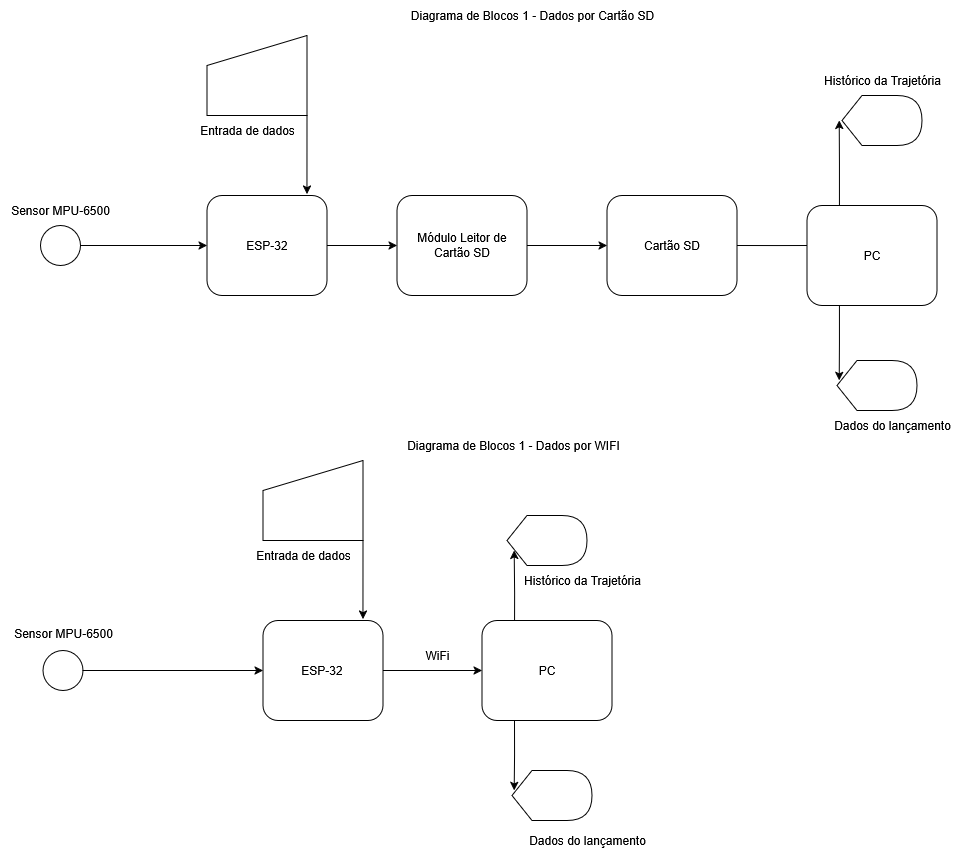

The diagram above was exported from draw.io. Its source (the exported page's mxGraphModel, read from the mxfile embedded in the PNG):
<mxGraphModel dx="1737" dy="944" grid="1" gridSize="10" guides="1" tooltips="1" connect="1" arrows="1" fold="1" page="1" pageScale="1" pageWidth="850" pageHeight="1100" math="0" shadow="0">
  <root>
    <mxCell id="0" />
    <mxCell id="1" parent="0" />
    <mxCell id="RQ35r7w4oVpPP_2rCNeY-1" style="edgeStyle=orthogonalEdgeStyle;rounded=0;orthogonalLoop=1;jettySize=auto;html=1;exitX=1;exitY=0.5;exitDx=0;exitDy=0;entryX=0;entryY=0.5;entryDx=0;entryDy=0;" edge="1" parent="1" source="RQ35r7w4oVpPP_2rCNeY-2" target="RQ35r7w4oVpPP_2rCNeY-9">
      <mxGeometry relative="1" as="geometry" />
    </mxCell>
    <mxCell id="RQ35r7w4oVpPP_2rCNeY-2" value="ESP-32" style="rounded=1;whiteSpace=wrap;html=1;" vertex="1" parent="1">
      <mxGeometry x="316.5" y="315" width="120" height="100" as="geometry" />
    </mxCell>
    <mxCell id="RQ35r7w4oVpPP_2rCNeY-3" style="edgeStyle=orthogonalEdgeStyle;rounded=0;orthogonalLoop=1;jettySize=auto;html=1;exitX=1;exitY=0.5;exitDx=0;exitDy=0;entryX=0;entryY=0.5;entryDx=0;entryDy=0;" edge="1" parent="1" source="RQ35r7w4oVpPP_2rCNeY-4" target="RQ35r7w4oVpPP_2rCNeY-2">
      <mxGeometry relative="1" as="geometry" />
    </mxCell>
    <mxCell id="RQ35r7w4oVpPP_2rCNeY-4" value="" style="ellipse;whiteSpace=wrap;html=1;aspect=fixed;" vertex="1" parent="1">
      <mxGeometry x="150" y="345" width="40" height="40" as="geometry" />
    </mxCell>
    <mxCell id="RQ35r7w4oVpPP_2rCNeY-5" value="" style="shape=manualInput;whiteSpace=wrap;html=1;" vertex="1" parent="1">
      <mxGeometry x="316.5" y="155" width="100" height="80" as="geometry" />
    </mxCell>
    <mxCell id="RQ35r7w4oVpPP_2rCNeY-6" value="Entrada de dados" style="text;html=1;align=center;verticalAlign=middle;resizable=0;points=[];autosize=1;strokeColor=none;fillColor=none;" vertex="1" parent="1">
      <mxGeometry x="296.5" y="235" width="120" height="30" as="geometry" />
    </mxCell>
    <mxCell id="RQ35r7w4oVpPP_2rCNeY-7" style="edgeStyle=orthogonalEdgeStyle;rounded=0;orthogonalLoop=1;jettySize=auto;html=1;exitX=1;exitY=1;exitDx=0;exitDy=0;entryX=0.833;entryY=-0.013;entryDx=0;entryDy=0;entryPerimeter=0;" edge="1" parent="1" source="RQ35r7w4oVpPP_2rCNeY-5" target="RQ35r7w4oVpPP_2rCNeY-2">
      <mxGeometry relative="1" as="geometry" />
    </mxCell>
    <mxCell id="RQ35r7w4oVpPP_2rCNeY-8" style="edgeStyle=orthogonalEdgeStyle;rounded=0;orthogonalLoop=1;jettySize=auto;html=1;exitX=1;exitY=0.5;exitDx=0;exitDy=0;entryX=0;entryY=0.5;entryDx=0;entryDy=0;" edge="1" parent="1" source="RQ35r7w4oVpPP_2rCNeY-9" target="RQ35r7w4oVpPP_2rCNeY-11">
      <mxGeometry relative="1" as="geometry" />
    </mxCell>
    <mxCell id="RQ35r7w4oVpPP_2rCNeY-9" value="Módulo Leitor de Cartão SD" style="rounded=1;whiteSpace=wrap;html=1;" vertex="1" parent="1">
      <mxGeometry x="506.5" y="315" width="130" height="100" as="geometry" />
    </mxCell>
    <mxCell id="RQ35r7w4oVpPP_2rCNeY-10" style="edgeStyle=orthogonalEdgeStyle;rounded=0;orthogonalLoop=1;jettySize=auto;html=1;exitX=1;exitY=0.5;exitDx=0;exitDy=0;" edge="1" parent="1" source="RQ35r7w4oVpPP_2rCNeY-11">
      <mxGeometry relative="1" as="geometry">
        <mxPoint x="926.5" y="365" as="targetPoint" />
      </mxGeometry>
    </mxCell>
    <mxCell id="RQ35r7w4oVpPP_2rCNeY-11" value="Cartão SD" style="rounded=1;whiteSpace=wrap;html=1;" vertex="1" parent="1">
      <mxGeometry x="716.5" y="315" width="130" height="100" as="geometry" />
    </mxCell>
    <mxCell id="RQ35r7w4oVpPP_2rCNeY-12" style="edgeStyle=orthogonalEdgeStyle;rounded=0;orthogonalLoop=1;jettySize=auto;html=1;exitX=0.25;exitY=0;exitDx=0;exitDy=0;" edge="1" parent="1" source="RQ35r7w4oVpPP_2rCNeY-14">
      <mxGeometry relative="1" as="geometry">
        <mxPoint x="948.804347826087" y="240" as="targetPoint" />
      </mxGeometry>
    </mxCell>
    <mxCell id="RQ35r7w4oVpPP_2rCNeY-13" style="edgeStyle=orthogonalEdgeStyle;rounded=0;orthogonalLoop=1;jettySize=auto;html=1;exitX=0.25;exitY=1;exitDx=0;exitDy=0;" edge="1" parent="1" source="RQ35r7w4oVpPP_2rCNeY-14">
      <mxGeometry relative="1" as="geometry">
        <mxPoint x="948.804347826087" y="500" as="targetPoint" />
      </mxGeometry>
    </mxCell>
    <mxCell id="RQ35r7w4oVpPP_2rCNeY-14" value="PC" style="rounded=1;whiteSpace=wrap;html=1;" vertex="1" parent="1">
      <mxGeometry x="916.5" y="325" width="130" height="100" as="geometry" />
    </mxCell>
    <mxCell id="RQ35r7w4oVpPP_2rCNeY-15" value="" style="shape=display;whiteSpace=wrap;html=1;" vertex="1" parent="1">
      <mxGeometry x="951.5" y="215" width="80" height="50" as="geometry" />
    </mxCell>
    <mxCell id="RQ35r7w4oVpPP_2rCNeY-16" value="Histórico da Trajetória" style="text;html=1;align=center;verticalAlign=middle;resizable=0;points=[];autosize=1;strokeColor=none;fillColor=none;" vertex="1" parent="1">
      <mxGeometry x="921.5" y="185" width="140" height="30" as="geometry" />
    </mxCell>
    <mxCell id="RQ35r7w4oVpPP_2rCNeY-17" value="" style="shape=display;whiteSpace=wrap;html=1;" vertex="1" parent="1">
      <mxGeometry x="946.5" y="480" width="80" height="50" as="geometry" />
    </mxCell>
    <mxCell id="RQ35r7w4oVpPP_2rCNeY-18" style="edgeStyle=orthogonalEdgeStyle;rounded=0;orthogonalLoop=1;jettySize=auto;html=1;exitX=0.25;exitY=1;exitDx=0;exitDy=0;" edge="1" parent="1" source="RQ35r7w4oVpPP_2rCNeY-19">
      <mxGeometry relative="1" as="geometry">
        <mxPoint x="623.6578947368421" y="910" as="targetPoint" />
      </mxGeometry>
    </mxCell>
    <mxCell id="RQ35r7w4oVpPP_2rCNeY-19" value="PC" style="rounded=1;whiteSpace=wrap;html=1;" vertex="1" parent="1">
      <mxGeometry x="591.5" y="740" width="130" height="100" as="geometry" />
    </mxCell>
    <mxCell id="RQ35r7w4oVpPP_2rCNeY-20" value="Dados do lançamento" style="text;html=1;align=center;verticalAlign=middle;resizable=0;points=[];autosize=1;strokeColor=none;fillColor=none;" vertex="1" parent="1">
      <mxGeometry x="931.5" y="530" width="140" height="30" as="geometry" />
    </mxCell>
    <mxCell id="RQ35r7w4oVpPP_2rCNeY-21" value="" style="shape=display;whiteSpace=wrap;html=1;" vertex="1" parent="1">
      <mxGeometry x="616.5" y="635" width="80" height="50" as="geometry" />
    </mxCell>
    <mxCell id="RQ35r7w4oVpPP_2rCNeY-22" value="Histórico da Trajetória" style="text;html=1;align=center;verticalAlign=middle;resizable=0;points=[];autosize=1;strokeColor=none;fillColor=none;" vertex="1" parent="1">
      <mxGeometry x="621.5" y="685" width="140" height="30" as="geometry" />
    </mxCell>
    <mxCell id="RQ35r7w4oVpPP_2rCNeY-23" style="edgeStyle=orthogonalEdgeStyle;rounded=0;orthogonalLoop=1;jettySize=auto;html=1;exitX=1;exitY=0.5;exitDx=0;exitDy=0;entryX=0;entryY=0.5;entryDx=0;entryDy=0;" edge="1" parent="1" source="RQ35r7w4oVpPP_2rCNeY-24" target="RQ35r7w4oVpPP_2rCNeY-30">
      <mxGeometry relative="1" as="geometry" />
    </mxCell>
    <mxCell id="RQ35r7w4oVpPP_2rCNeY-24" value="" style="ellipse;whiteSpace=wrap;html=1;aspect=fixed;" vertex="1" parent="1">
      <mxGeometry x="152.5" y="770" width="40" height="40" as="geometry" />
    </mxCell>
    <mxCell id="RQ35r7w4oVpPP_2rCNeY-25" value="" style="shape=manualInput;whiteSpace=wrap;html=1;" vertex="1" parent="1">
      <mxGeometry x="372.5" y="580" width="100" height="80" as="geometry" />
    </mxCell>
    <mxCell id="RQ35r7w4oVpPP_2rCNeY-26" value="Entrada de dados" style="text;html=1;align=center;verticalAlign=middle;resizable=0;points=[];autosize=1;strokeColor=none;fillColor=none;" vertex="1" parent="1">
      <mxGeometry x="352.5" y="660" width="120" height="30" as="geometry" />
    </mxCell>
    <mxCell id="RQ35r7w4oVpPP_2rCNeY-27" style="edgeStyle=orthogonalEdgeStyle;rounded=0;orthogonalLoop=1;jettySize=auto;html=1;exitX=1;exitY=1;exitDx=0;exitDy=0;entryX=0.833;entryY=-0.013;entryDx=0;entryDy=0;entryPerimeter=0;" edge="1" parent="1" source="RQ35r7w4oVpPP_2rCNeY-25" target="RQ35r7w4oVpPP_2rCNeY-30">
      <mxGeometry relative="1" as="geometry" />
    </mxCell>
    <mxCell id="RQ35r7w4oVpPP_2rCNeY-28" value="Sensor MPU-6500" style="text;html=1;align=center;verticalAlign=middle;resizable=0;points=[];autosize=1;strokeColor=none;fillColor=none;" vertex="1" parent="1">
      <mxGeometry x="112.5" y="738" width="120" height="30" as="geometry" />
    </mxCell>
    <mxCell id="RQ35r7w4oVpPP_2rCNeY-29" style="edgeStyle=orthogonalEdgeStyle;rounded=0;orthogonalLoop=1;jettySize=auto;html=1;exitX=1;exitY=0.5;exitDx=0;exitDy=0;entryX=0;entryY=0.5;entryDx=0;entryDy=0;" edge="1" parent="1" source="RQ35r7w4oVpPP_2rCNeY-30" target="RQ35r7w4oVpPP_2rCNeY-19">
      <mxGeometry relative="1" as="geometry" />
    </mxCell>
    <mxCell id="RQ35r7w4oVpPP_2rCNeY-30" value="ESP-32" style="rounded=1;whiteSpace=wrap;html=1;" vertex="1" parent="1">
      <mxGeometry x="372.5" y="740" width="120" height="100" as="geometry" />
    </mxCell>
    <mxCell id="RQ35r7w4oVpPP_2rCNeY-31" value="" style="shape=display;whiteSpace=wrap;html=1;" vertex="1" parent="1">
      <mxGeometry x="621.5" y="890" width="80" height="50" as="geometry" />
    </mxCell>
    <mxCell id="RQ35r7w4oVpPP_2rCNeY-32" value="Dados do lançamento" style="text;html=1;align=center;verticalAlign=middle;resizable=0;points=[];autosize=1;strokeColor=none;fillColor=none;" vertex="1" parent="1">
      <mxGeometry x="626.5" y="945" width="140" height="30" as="geometry" />
    </mxCell>
    <mxCell id="RQ35r7w4oVpPP_2rCNeY-33" style="edgeStyle=orthogonalEdgeStyle;rounded=0;orthogonalLoop=1;jettySize=auto;html=1;exitX=0.25;exitY=0;exitDx=0;exitDy=0;entryX=0.089;entryY=0.7;entryDx=0;entryDy=0;entryPerimeter=0;" edge="1" parent="1" source="RQ35r7w4oVpPP_2rCNeY-19" target="RQ35r7w4oVpPP_2rCNeY-21">
      <mxGeometry relative="1" as="geometry" />
    </mxCell>
    <mxCell id="RQ35r7w4oVpPP_2rCNeY-34" value="Diagrama de Blocos 1 - Dados por Cartão SD" style="text;html=1;align=center;verticalAlign=middle;resizable=0;points=[];autosize=1;strokeColor=none;fillColor=none;" vertex="1" parent="1">
      <mxGeometry x="506.5" y="120" width="270" height="30" as="geometry" />
    </mxCell>
    <mxCell id="RQ35r7w4oVpPP_2rCNeY-35" value="&lt;blockquote&gt;Diagrama de Blocos 1 - Dados por WIFI&lt;/blockquote&gt;" style="text;html=1;align=center;verticalAlign=middle;resizable=0;points=[];autosize=1;strokeColor=none;fillColor=none;" vertex="1" parent="1">
      <mxGeometry x="462.5" y="540" width="320" height="50" as="geometry" />
    </mxCell>
    <mxCell id="RQ35r7w4oVpPP_2rCNeY-36" value="Sensor MPU-6500" style="text;html=1;align=center;verticalAlign=middle;resizable=0;points=[];autosize=1;strokeColor=none;fillColor=none;" vertex="1" parent="1">
      <mxGeometry x="110" y="315" width="120" height="30" as="geometry" />
    </mxCell>
    <mxCell id="RQ35r7w4oVpPP_2rCNeY-37" value="WiFi" style="text;html=1;align=center;verticalAlign=middle;resizable=0;points=[];autosize=1;strokeColor=none;fillColor=none;" vertex="1" parent="1">
      <mxGeometry x="521.5" y="760" width="50" height="30" as="geometry" />
    </mxCell>
  </root>
</mxGraphModel>